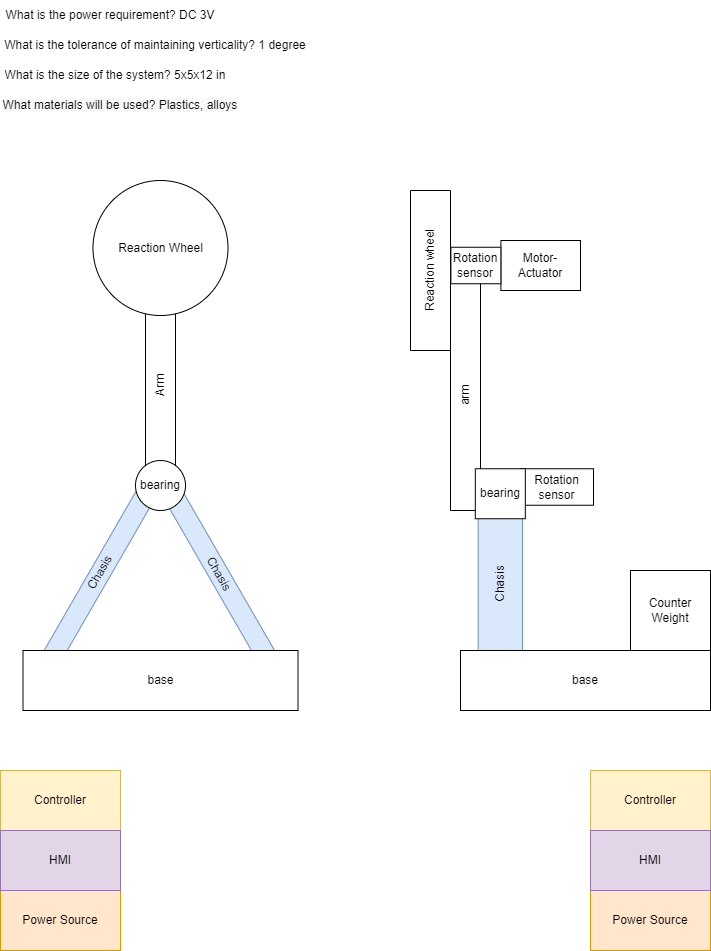

The diagram above was exported from draw.io. Its source (the exported page's mxGraphModel, read from the mxfile embedded in the PNG):
<mxGraphModel dx="1422" dy="794" grid="1" gridSize="10" guides="1" tooltips="1" connect="1" arrows="1" fold="1" page="1" pageScale="1" pageWidth="850" pageHeight="1100" math="0" shadow="0">
  <root>
    <mxCell id="0" />
    <mxCell id="1" parent="0" />
    <mxCell id="qC-yYP8dLu67GjDOt2m_-7" value="Power Source" style="rounded=0;whiteSpace=wrap;html=1;fillColor=#ffe6cc;strokeColor=#d79b00;" parent="1" vertex="1">
      <mxGeometry y="900" width="120" height="60" as="geometry" />
    </mxCell>
    <mxCell id="Jr3b_tGOjVjToB9zc_yM-1" value="Controller" style="rounded=0;whiteSpace=wrap;html=1;fillColor=#fff2cc;strokeColor=#d6b656;" parent="1" vertex="1">
      <mxGeometry y="780" width="120" height="60" as="geometry" />
    </mxCell>
    <mxCell id="Jr3b_tGOjVjToB9zc_yM-3" value="HMI" style="rounded=0;whiteSpace=wrap;html=1;fillColor=#e1d5e7;strokeColor=#9673a6;" parent="1" vertex="1">
      <mxGeometry y="840" width="120" height="60" as="geometry" />
    </mxCell>
    <mxCell id="ImQC4baveTYwz0GOl4AT-2" value="Chasis" style="rounded=0;whiteSpace=wrap;html=1;rotation=-60;fillColor=#dae8fc;strokeColor=#6c8ebf;" parent="1" vertex="1">
      <mxGeometry y="572.34" width="200" height="20" as="geometry" />
    </mxCell>
    <mxCell id="ImQC4baveTYwz0GOl4AT-1" value="Chasis" style="rounded=0;whiteSpace=wrap;html=1;rotation=60;fillColor=#dae8fc;strokeColor=#6c8ebf;" parent="1" vertex="1">
      <mxGeometry x="116.25" y="574.17" width="205" height="20" as="geometry" />
    </mxCell>
    <mxCell id="SIFZNe95SkKmtZc5wX7i-4" value="Arm" style="rounded=0;whiteSpace=wrap;html=1;rotation=-90;" parent="1" vertex="1">
      <mxGeometry x="45" y="380" width="230" height="30" as="geometry" />
    </mxCell>
    <mxCell id="SIFZNe95SkKmtZc5wX7i-6" value="bearing" style="ellipse;whiteSpace=wrap;html=1;aspect=fixed;" parent="1" vertex="1">
      <mxGeometry x="135" y="470" width="50" height="50" as="geometry" />
    </mxCell>
    <mxCell id="SIFZNe95SkKmtZc5wX7i-7" value="Reaction Wheel" style="ellipse;whiteSpace=wrap;html=1;aspect=fixed;" parent="1" vertex="1">
      <mxGeometry x="92.5" y="190" width="135" height="135" as="geometry" />
    </mxCell>
    <mxCell id="5hAuMzlux-Fi1Thc36FI-2" value="Rotation sensor" style="rounded=0;whiteSpace=wrap;html=1;" parent="1" vertex="1">
      <mxGeometry x="520" y="478.25" width="73" height="36.5" as="geometry" />
    </mxCell>
    <mxCell id="Jr3b_tGOjVjToB9zc_yM-6" value="arm" style="rounded=0;whiteSpace=wrap;html=1;rotation=-90;" parent="1" vertex="1">
      <mxGeometry x="350" y="390" width="230" height="30" as="geometry" />
    </mxCell>
    <mxCell id="Jr3b_tGOjVjToB9zc_yM-7" value="Reaction wheel" style="rounded=0;whiteSpace=wrap;html=1;rotation=-90;" parent="1" vertex="1">
      <mxGeometry x="350" y="260" width="160" height="40" as="geometry" />
    </mxCell>
    <mxCell id="5hAuMzlux-Fi1Thc36FI-7" value="Motor-Actuator" style="rounded=0;whiteSpace=wrap;html=1;" parent="1" vertex="1">
      <mxGeometry x="500.39" y="250" width="79.61" height="50" as="geometry" />
    </mxCell>
    <mxCell id="5hAuMzlux-Fi1Thc36FI-3" value="Chasis" style="rounded=0;whiteSpace=wrap;html=1;rotation=-90;fillColor=#dae8fc;strokeColor=#6c8ebf;" parent="1" vertex="1">
      <mxGeometry x="429.62" y="571.57" width="140.39" height="44.3" as="geometry" />
    </mxCell>
    <mxCell id="SIFZNe95SkKmtZc5wX7i-11" value="bearing" style="rounded=0;whiteSpace=wrap;html=1;" parent="1" vertex="1">
      <mxGeometry x="474.81" y="478.25" width="50" height="50" as="geometry" />
    </mxCell>
    <mxCell id="5hAuMzlux-Fi1Thc36FI-8" value="Counter Weight" style="whiteSpace=wrap;html=1;aspect=fixed;" parent="1" vertex="1">
      <mxGeometry x="630" y="580" width="80" height="80" as="geometry" />
    </mxCell>
    <mxCell id="5hAuMzlux-Fi1Thc36FI-4" value="base" style="rounded=0;whiteSpace=wrap;html=1;" parent="1" vertex="1">
      <mxGeometry x="460" y="660" width="250" height="60" as="geometry" />
    </mxCell>
    <mxCell id="ImQC4baveTYwz0GOl4AT-3" value="base" style="rounded=0;whiteSpace=wrap;html=1;" parent="1" vertex="1">
      <mxGeometry x="22.5" y="660" width="275" height="60" as="geometry" />
    </mxCell>
    <mxCell id="AiQxrlz6jOqxyE6md3ic-1" value="Power Source" style="rounded=0;whiteSpace=wrap;html=1;fillColor=#ffe6cc;strokeColor=#d79b00;" parent="1" vertex="1">
      <mxGeometry x="590" y="900" width="120" height="60" as="geometry" />
    </mxCell>
    <mxCell id="AiQxrlz6jOqxyE6md3ic-2" value="Controller" style="rounded=0;whiteSpace=wrap;html=1;fillColor=#fff2cc;strokeColor=#d6b656;" parent="1" vertex="1">
      <mxGeometry x="590" y="780" width="120" height="60" as="geometry" />
    </mxCell>
    <mxCell id="AiQxrlz6jOqxyE6md3ic-3" value="HMI" style="rounded=0;whiteSpace=wrap;html=1;fillColor=#e1d5e7;strokeColor=#9673a6;" parent="1" vertex="1">
      <mxGeometry x="590" y="840" width="120" height="60" as="geometry" />
    </mxCell>
    <mxCell id="nK_yDZTZmMWlazlzRB1v-1" value="What is the power requirement? DC 3V" style="text;html=1;strokeColor=none;fillColor=none;align=center;verticalAlign=middle;whiteSpace=wrap;rounded=0;" parent="1" vertex="1">
      <mxGeometry y="10" width="220" height="30" as="geometry" />
    </mxCell>
    <mxCell id="nK_yDZTZmMWlazlzRB1v-2" value="&#10;&#10;&lt;span style=&quot;color: rgb(0, 0, 0); font-family: helvetica; font-size: 12px; font-style: normal; font-weight: 400; letter-spacing: normal; text-align: center; text-indent: 0px; text-transform: none; word-spacing: 0px; background-color: rgb(248, 249, 250); display: inline; float: none;&quot;&gt;What materials will be used? Plastics, alloys&lt;/span&gt;&#10;&#10;" style="text;html=1;strokeColor=none;fillColor=none;align=center;verticalAlign=middle;whiteSpace=wrap;rounded=0;" parent="1" vertex="1">
      <mxGeometry y="100" width="240" height="30" as="geometry" />
    </mxCell>
    <mxCell id="nK_yDZTZmMWlazlzRB1v-3" value="What is the tolerance of maintaining verticality? 1 degree" style="text;html=1;strokeColor=none;fillColor=none;align=center;verticalAlign=middle;whiteSpace=wrap;rounded=0;" parent="1" vertex="1">
      <mxGeometry y="40" width="310" height="30" as="geometry" />
    </mxCell>
    <mxCell id="nK_yDZTZmMWlazlzRB1v-4" value="What is the size of the system? 5x5x12 in" style="text;html=1;strokeColor=none;fillColor=none;align=center;verticalAlign=middle;whiteSpace=wrap;rounded=0;" parent="1" vertex="1">
      <mxGeometry y="70" width="230" height="30" as="geometry" />
    </mxCell>
    <mxCell id="eI-l11pcosYzECgvuqci-1" value="Rotation sensor" style="rounded=0;whiteSpace=wrap;html=1;" parent="1" vertex="1">
      <mxGeometry x="450.39" y="256.75" width="50" height="36.5" as="geometry" />
    </mxCell>
  </root>
</mxGraphModel>